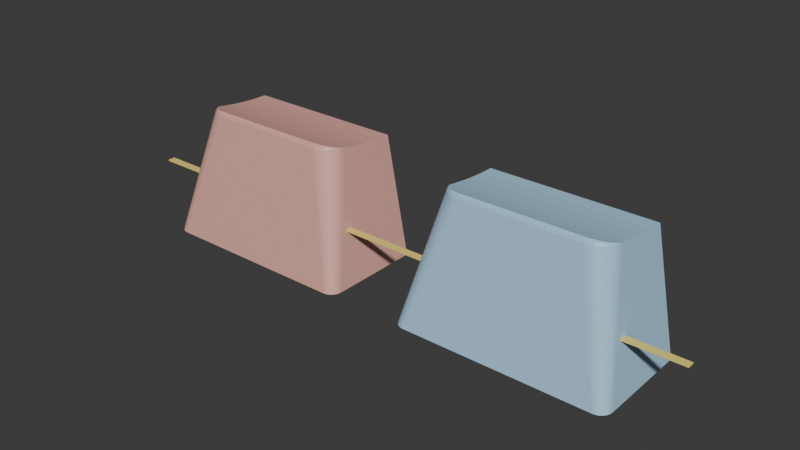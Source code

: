 # Source: review_stem.blend  (saved by Blender 5.2.44; exported with 4.5.12 LTS)
import bpy
from mathutils import Matrix  # noqa: F401  (used for matrix-valued properties, if any)

bpy.ops.wm.read_factory_settings(use_empty=True)
scene = bpy.context.scene
scene.name = 'Scene'

# ---- collections
col_collection = bpy.data.collections.new('Collection'); scene.collection.children.link(col_collection)

# ---- materials (node trees are filled in below, after node groups)
mat_v2_taper_to_3mmmat = bpy.data.materials.new('v2_taper_to_3mmMat')
mat_v3_clear_to_5mmmat = bpy.data.materials.new('v3_clear_to_5mmMat')
mat_fullpresslinemat = bpy.data.materials.new('FullPressLineMat')

# ---- material node trees
mat_v2_taper_to_3mmmat.use_nodes = True; mat_v2_taper_to_3mmmat.node_tree.nodes.clear()
_N = mat_v2_taper_to_3mmmat.node_tree.nodes; _L = mat_v2_taper_to_3mmmat.node_tree.links
n0 = _N.new('ShaderNodeBsdfPrincipled'); n0.name = 'Principled BSDF'; n0.location = (-200, 100)
n0.inputs[0].default_value = (0.8, 0.42, 0.36, 1.0)
n0.inputs[10].default_value = 0.005
n1 = _N.new('ShaderNodeOutputMaterial'); n1.name = 'Material Output'; n1.location = (200, 100)
_L.new(n0.outputs[0], n1.inputs[0])
n1.is_active_output = True
mat_v3_clear_to_5mmmat.use_nodes = True; mat_v3_clear_to_5mmmat.node_tree.nodes.clear()
_N = mat_v3_clear_to_5mmmat.node_tree.nodes; _L = mat_v3_clear_to_5mmmat.node_tree.links
n0 = _N.new('ShaderNodeBsdfPrincipled'); n0.name = 'Principled BSDF'; n0.location = (-200, 100)
n0.inputs[0].default_value = (0.42, 0.66, 0.85, 1.0)
n0.inputs[10].default_value = 0.005
n1 = _N.new('ShaderNodeOutputMaterial'); n1.name = 'Material Output'; n1.location = (200, 100)
_L.new(n0.outputs[0], n1.inputs[0])
n1.is_active_output = True
mat_fullpresslinemat.use_nodes = True; mat_fullpresslinemat.node_tree.nodes.clear()
_N = mat_fullpresslinemat.node_tree.nodes; _L = mat_fullpresslinemat.node_tree.links
n0 = _N.new('ShaderNodeBsdfPrincipled'); n0.name = 'Principled BSDF'; n0.location = (-200, 100)
n0.inputs[0].default_value = (0.95, 0.78, 0.2, 1.0)
n0.inputs[10].default_value = 0.005
n1 = _N.new('ShaderNodeOutputMaterial'); n1.name = 'Material Output'; n1.location = (200, 100)
_L.new(n0.outputs[0], n1.inputs[0])
n1.is_active_output = True

# ---- world
world_world = bpy.data.worlds.new('World'); scene.world = world_world
world_world.use_nodes = True; world_world.node_tree.nodes.clear()
_N = world_world.node_tree.nodes; _L = world_world.node_tree.links
n0 = _N.new('ShaderNodeOutputWorld'); n0.name = 'World Output'; n0.location = (200, 100)
n1 = _N.new('ShaderNodeBackground'); n1.name = 'Background'; n1.location = (-200, 100)
n1.inputs[0].default_value = (0.05088, 0.05088, 0.05088, 1.0)
_L.new(n1.outputs[0], n0.inputs[0])
n0.is_active_output = True
world_world.color = (0.05088, 0.05088, 0.05088)
world_world.sun_shadow_jitter_overblur = 0.0

# ---- meshes
me_v2_taper_to_3mm = bpy.data.meshes.new('v2_taper_to_3mm')
me_v2_taper_to_3mm.from_pydata([(2.9, 0.0, 0.0), (-2.05, -0.675, 4.0), (-0.675, -2.05, 4.0), (2.05, -0.675, 4.0), (0.675, -2.05, 4.0), (-0.2223, -0.675, 4.0), (-0.675, -0.675, 4.0), (0.675, -0.675, 4.0), (-0.675, -0.2223, 4.0), (0.0, 0.0, 4.0), (-9.0, -8.0, 0.0), (-8.981, -8.195, 0.0), (-8.924, -8.383, 0.0), (-8.831, -8.556, 0.0), (-8.707, -8.707, 0.0), (-8.556, -8.831, 0.0), (-8.383, -8.924, 0.0), (-8.195, -8.981, 0.0), (-2.875, -0.3785, 0.0), (-8.0, -9.0, 0.0), (-2.801, -0.7506, 0.0), (8.0, -9.0, 0.0), (-2.679, -1.11, 0.0), (-2.511, -1.45, 0.0), (8.195, -8.981, 0.0), (8.383, -8.924, 0.0), (-2.301, -1.765, 0.0), (8.556, -8.831, 0.0), (-2.051, -2.051, 0.0), (8.707, -8.707, 0.0), (-1.765, -2.301, 0.0), (8.831, -8.556, 0.0), (-1.45, -2.511, 0.0), (8.924, -8.383, 0.0), (-1.11, -2.679, 0.0), (8.981, -8.195, 0.0), (-0.7506, -2.801, 0.0), (-0.3785, -2.875, 0.0), (9.0, -8.0, 0.0), (-5.327e-16, -2.9, 0.0), (0.3785, -2.875, 0.0), (0.7506, -2.801, 0.0), (1.11, -2.679, 0.0), (1.45, -2.511, 0.0), (1.765, -2.301, 0.0), (2.051, -2.051, 0.0), (2.301, -1.765, 0.0), (2.511, -1.45, 0.0), (2.679, -1.11, 0.0), (2.801, -0.7506, 0.0), (2.875, -0.3785, 0.0), (3.3, 0.0, 3.0), (-6.141, -5.633, 8.6), (-3.272, -0.4307, 3.0), (-6.134, -5.705, 8.6), (-3.188, -0.8541, 3.0), (-3.049, -1.263, 3.0), (-6.113, -5.775, 8.6), (-2.858, -1.65, 3.0), (-2.618, -2.009, 3.0), (-2.333, -2.333, 3.0), (-6.079, -5.839, 8.6), (-2.009, -2.618, 3.0), (-1.65, -2.858, 3.0), (-6.033, -5.895, 8.6), (-1.263, -3.049, 3.0), (-5.976, -5.942, 8.6), (-0.8541, -3.188, 3.0), (-0.4307, -3.272, 3.0), (-5.912, -5.976, 8.6), (-6.062e-16, -3.3, 3.0), (0.4307, -3.272, 3.0), (0.8541, -3.188, 3.0), (-5.842, -5.997, 8.6), (1.263, -3.049, 3.0), (1.65, -2.858, 3.0), (-5.77, -6.004, 8.6), (2.009, -2.618, 3.0), (2.333, -2.333, 3.0), (5.77, -6.004, 8.6), (2.618, -2.009, 3.0), (5.842, -5.997, 8.6), (2.858, -1.65, 3.0), (3.049, -1.263, 3.0), (-6.844, -5.253, 10.61), (3.188, -0.8541, 3.0), (-6.743, -5.585, 10.62), (5.912, -5.976, 8.6), (3.272, -0.4307, 3.0), (-6.579, -5.893, 10.62), (5.976, -5.942, 8.6), (6.033, -5.895, 8.6), (-6.357, -6.164, 10.62), (6.079, -5.839, 8.6), (-6.277, -6.08, 10.81), (6.113, -5.775, 8.6), (-6.087, -6.386, 10.62), (6.134, -5.705, 8.6), (-6.013, -6.296, 10.81), (-5.779, -6.551, 10.62), (6.141, -5.633, 8.6), (-5.713, -6.457, 10.81), (-5.446, -6.652, 10.61), (-5.388, -6.556, 10.81), (-5.101, -6.686, 10.61), (-5.004, -6.411, 10.95), (-5.048, -6.589, 10.81), (5.101, -6.685, 10.61), (5.004, -6.411, 10.95), (5.048, -6.589, 10.81), (5.446, -6.651, 10.61), (5.388, -6.555, 10.81), (5.778, -6.55, 10.62), (5.713, -6.457, 10.81), (6.087, -6.386, 10.62), (6.013, -6.296, 10.81), (6.357, -6.164, 10.62), (6.277, -6.08, 10.81), (6.58, -5.893, 10.62), (6.744, -5.586, 10.62), (6.845, -5.253, 10.61), (-6.872, -4.968, 10.61), (-6.817, -5.235, 10.67), (-6.686, -5.541, 10.74), (-6.497, -5.82, 10.8), (-6.3, -5.989, 10.84), (-6.459, -5.858, 10.81), (-6.236, -6.038, 10.85), (-5.942, -6.199, 10.9), (-5.637, -6.313, 10.93), (-5.325, -6.381, 10.95), (-5.002, -6.397, 10.95), (-5.274, -6.385, 10.95), (5.002, -6.397, 10.95), (5.274, -6.385, 10.95), (5.325, -6.381, 10.95), (5.637, -6.313, 10.93), (5.942, -6.199, 10.9), (6.236, -6.038, 10.85), (6.3, -5.989, 10.84), (6.459, -5.859, 10.81), (6.497, -5.82, 10.8), (6.687, -5.542, 10.74), (6.818, -5.235, 10.67), (6.873, -4.969, 10.61), (6.886, -4.809, 10.57), (6.881, -4.913, 10.6), (6.974, -1.21, 10.13), (6.957, -2.416, 10.22), (6.927, -3.617, 10.37), (6.98, 0.0, 10.1), (-6.881, -4.912, 10.6), (-6.885, -4.809, 10.57), (-6.956, -2.416, 10.22), (-6.974, -1.21, 10.13), (-6.927, -3.617, 10.37), (-6.98, 0.0, 10.1), (-7.493, -7.261, 0.0), (-7.476, -7.344, 0.0), (-7.489, -7.303, 0.0), (-7.456, -7.382, 0.0), (-7.396, -7.442, 0.0), (-7.429, -7.415, 0.0), (-7.358, -7.462, 0.0), (-7.318, -7.474, 0.0), (7.318, -7.474, 0.0), (7.429, -7.415, 0.0), (7.396, -7.442, 0.0), (7.476, -7.344, 0.0), (7.493, -7.261, 0.0), (7.489, -7.303, 0.0), (7.358, -7.462, 0.0), (7.456, -7.382, 0.0), (7.275, -7.479, 0.0), (-7.275, -7.479, 0.0), (2.858, -1.65, 8.6), (2.618, -2.009, 8.6), (3.188, -0.8541, 8.6), (3.3, 0.0, 8.6), (3.272, -0.4307, 8.6), (3.049, -1.263, 8.6), (-3.272, -0.4307, 8.6), (-3.188, -0.8541, 8.6), (-2.618, -2.009, 8.6), (-2.858, -1.65, 8.6), (-2.333, -2.333, 8.6), (-3.049, -1.263, 8.6), (-1.65, -2.858, 8.6), (-2.009, -2.618, 8.6), (-0.4307, -3.272, 8.6), (-0.8541, -3.188, 8.6), (-1.263, -3.049, 8.6), (0.4307, -3.272, 8.6), (1.263, -3.049, 8.6), (0.8541, -3.188, 8.6), (2.333, -2.333, 8.6), (1.65, -2.858, 8.6), (2.009, -2.618, 8.6), (-6.062e-16, -3.3, 8.6), (-6.204, -0.5, 8.2), (-6.927, -0.5, 3.6), (-0.5, -6.073, 8.2), (0.5, -6.073, 8.2), (-0.5, -6.861, 3.6), (0.5, -6.861, 3.6), (6.204, -0.5, 8.2), (6.927, -0.5, 3.6), (3.3, 0.0, 3.6), (3.3, 0.0, 8.2), (-3.272, -0.4307, 3.6), (-3.272, -0.4307, 8.2), (-3.258, -0.5, 3.6), (-3.258, -0.5, 8.2), (-0.5, -3.258, 3.6), (-0.5, -3.258, 8.2), (-0.4307, -3.272, 3.6), (-0.4307, -3.272, 8.2), (-6.062e-16, -3.3, 3.6), (-6.062e-16, -3.3, 8.2), (0.4307, -3.272, 3.6), (0.4307, -3.272, 8.2), (0.5, -3.258, 3.6), (0.5, -3.258, 8.2), (3.258, -0.5, 3.6), (3.258, -0.5, 8.2), (3.272, -0.4307, 3.6), (3.272, -0.4307, 8.2), (2.05, -0.675, 0.0), (-2.05, -0.675, 0.0), (-0.675, -2.05, 0.0), (-0.675, -0.675, 0.0), (0.675, -2.05, 0.0), (0.675, -0.675, 0.0), (9.0, 0.0, 0.0), (-9.0, 0.0, 0.0), (7.493, 0.0, 0.0), (-7.493, 0.0, 0.0), (7.43, 0.0, 7.848), (7.24, 0.0, 8.799), (-7.24, 0.0, 8.799), (-6.927, 0.0, 3.6), (-6.141, 0.0, 8.6), (-6.204, 0.0, 8.2), (6.927, 0.0, 3.6), (6.141, 0.0, 8.6), (6.204, 0.0, 8.2), (-3.3, 0.0, 8.6), (-2.9, 0.0, 2.474e-15), (-2.9, 0.0, 0.0), (-3.3, 0.0, 3.0), (-3.3, 0.0, 8.2), (-3.3, 0.0, 8.2), (-3.3, 0.0, 3.6), (-2.05, 0.0, 0.0), (2.05, 0.0, 0.0), (-2.05, 0.0, 4.0), (2.05, 0.0, 4.0), (-0.675, 0.0, 4.0), (0.675, 0.0, 4.0)], [], [(15, 14, 13, 12, 11, 10, 158, 160, 162, 161, 163, 164, 174, 173, 165, 171, 167, 166, 172, 35, 33, 31, 29, 27, 25, 24, 21, 19, 17, 16), (38, 35, 172, 168, 170, 169, 235, 233), (159, 158, 10, 234, 236, 157), (122, 121, 84), (122, 84, 86, 123), (86, 89, 124, 123), (125, 126, 94, 127), (126, 124, 89, 92, 94), (127, 94, 98, 128), (98, 94, 92, 96), (128, 98, 101, 129), (101, 98, 96, 99), (129, 101, 103, 130), (103, 101, 99, 102), (105, 131, 132), (132, 130, 103, 106, 105), (106, 103, 102, 104), (131, 105, 108, 133), (108, 105, 106, 109), (109, 106, 104, 107), (108, 134, 133), (134, 108, 109, 111, 135), (111, 109, 107, 110), (111, 113, 136, 135), (113, 111, 110, 112), (113, 115, 137, 136), (115, 113, 112, 114), (115, 117, 138, 137), (117, 115, 114, 116), (117, 140, 139, 138), (140, 117, 116, 118, 141), (141, 118, 119, 142), (142, 119, 120, 143), (143, 120, 144), (145, 146, 38, 233, 237, 238, 150, 147, 148, 149), (234, 10, 151, 152, 155, 153, 154, 156, 239), (121, 151, 10, 11, 84), (11, 12, 86, 84), (12, 13, 89, 86), (13, 14, 92, 89), (14, 15, 96, 92), (15, 16, 99, 96), (16, 17, 102, 99), (17, 19, 104, 102), (19, 21, 107, 104), (21, 24, 110, 107), (24, 25, 112, 110), (25, 27, 114, 112), (27, 29, 116, 114), (29, 31, 118, 116), (31, 33, 119, 118), (33, 35, 120, 119), (146, 144, 120, 35, 38), (156, 154, 147, 150), (153, 148, 147, 154), (155, 149, 148, 153), (152, 145, 149, 155), (152, 151, 121, 122, 123, 124, 126, 125, 139, 140, 141, 142, 143, 144, 146, 145), (139, 125, 127, 128, 129, 130, 132, 131, 133, 134, 135, 136, 137, 138), (200, 199, 52, 157, 236, 240), (52, 199, 242, 241), (157, 52, 54, 159), (159, 54, 57, 158), (158, 57, 61, 160), (160, 61, 64, 162), (162, 64, 66, 161), (161, 66, 69, 163), (163, 69, 73, 164), (164, 73, 76, 174), (201, 76, 79, 202), (204, 202, 79, 173, 174, 76, 201, 203), (79, 81, 165, 173), (81, 87, 171, 165), (90, 167, 171, 87), (90, 91, 166, 167), (166, 91, 93, 172), (172, 93, 95, 168), (168, 95, 97, 170), (170, 97, 100, 169), (169, 100, 205, 206, 243, 235), (245, 205, 100, 244), (61, 57, 54, 52, 241, 246, 181, 182, 186, 184, 183, 185, 69, 66, 64), (97, 95, 93, 91, 90, 87, 81, 79, 76, 73, 69, 185, 188, 187, 191, 190, 189, 198, 192, 194, 193, 196, 197, 195, 176, 175, 180, 177, 179, 178, 244, 100), (248, 18, 53, 249, 247), (18, 20, 55, 53), (20, 22, 56, 55), (22, 23, 58, 56), (23, 26, 59, 58), (26, 28, 60, 59), (28, 30, 62, 60), (30, 32, 63, 62), (32, 34, 65, 63), (34, 36, 67, 65), (36, 37, 68, 67), (37, 39, 70, 68), (39, 40, 71, 70), (40, 41, 72, 71), (41, 42, 74, 72), (42, 43, 75, 74), (43, 44, 77, 75), (44, 45, 78, 77), (45, 46, 80, 78), (46, 47, 82, 80), (47, 48, 83, 82), (48, 49, 85, 83), (49, 50, 88, 85), (88, 50, 0, 51), (181, 246, 250, 210), (249, 53, 209, 252), (211, 209, 53, 55, 182, 181, 210, 212), (55, 56, 186, 182), (56, 58, 184, 186), (58, 59, 183, 184), (59, 60, 185, 183), (185, 60, 62, 188), (188, 62, 63, 187), (187, 63, 65, 191), (191, 65, 67, 190), (214, 216, 189, 190, 67, 68, 215, 213), (215, 68, 70, 217), (218, 198, 189, 216), (217, 70, 71, 219), (220, 192, 198, 218), (221, 219, 71, 72, 194, 192, 220, 222), (194, 72, 74, 193), (193, 74, 75, 196), (196, 75, 77, 197), (197, 77, 78, 195), (195, 78, 80, 176), (176, 80, 82, 175), (175, 82, 83, 180), (180, 83, 85, 177), (224, 226, 179, 177, 85, 88, 225, 223), (225, 88, 51, 207), (208, 178, 179, 226), (228, 230, 229, 231, 42, 41, 40, 39, 37, 36, 34, 32, 30, 28, 26, 23, 22, 20, 18, 248, 253), (0, 50, 49, 48, 47, 46, 45, 44, 43, 42, 231, 232, 227, 254), (223, 206, 205, 224), (206, 223, 225, 207, 243), (226, 224, 205, 245, 208), (199, 200, 211, 212), (209, 211, 200, 240, 252), (242, 199, 212, 210, 251), (201, 214, 213, 203), (222, 202, 204, 221), (219, 221, 204, 203, 213, 215, 217), (216, 214, 201, 202, 222, 220, 218), (1, 228, 253, 255), (227, 3, 256, 254), (1, 6, 230, 228), (232, 7, 3, 227), (8, 6, 1, 255, 257), (3, 7, 258, 256), (7, 5, 9, 258), (257, 9, 8), (5, 6, 8, 9), (230, 6, 2, 229), (231, 4, 7, 232), (2, 4, 231, 229), (5, 7, 4, 2, 6), (244, 238, 237, 245), (156, 150, 238, 244, 178, 208, 245, 237, 233, 235, 243, 207, 51, 0, 254, 256, 258, 250, 246, 241, 239), (247, 249, 252, 240, 236, 234, 239, 241, 242, 251, 258, 9, 257, 255, 253, 248)])
me_v2_taper_to_3mm.materials.append(mat_v2_taper_to_3mmmat)
me_v2_taper_to_3mm.update()
me_v3_clear_to_5mm = bpy.data.meshes.new('v3_clear_to_5mm')
me_v3_clear_to_5mm.from_pydata([(2.6, 0.0, 0.0), (-2.05, -0.675, 4.0), (-0.675, -2.05, 4.0), (2.05, -0.675, 4.0), (0.675, -2.05, 4.0), (-0.2223, -0.675, 4.0), (-0.675, -0.675, 4.0), (0.675, -0.675, 4.0), (-0.675, -0.2223, 4.0), (0.0, 0.0, 4.0), (-9.0, -8.0, 0.0), (-8.981, -8.195, 0.0), (-8.924, -8.383, 0.0), (-8.831, -8.556, 0.0), (-8.707, -8.707, 0.0), (-8.556, -8.831, 0.0), (-8.383, -8.924, 0.0), (-2.578, -0.3394, 0.0), (-8.195, -8.981, 0.0), (-2.511, -0.6729, 0.0), (-8.0, -9.0, 0.0), (-2.402, -0.995, 0.0), (8.0, -9.0, 0.0), (-2.252, -1.3, 0.0), (8.195, -8.981, 0.0), (-2.063, -1.583, 0.0), (8.383, -8.924, 0.0), (8.556, -8.831, 0.0), (-1.838, -1.838, 0.0), (-1.583, -2.063, 0.0), (8.707, -8.707, 0.0), (-1.3, -2.252, 0.0), (8.831, -8.556, 0.0), (8.924, -8.383, 0.0), (-0.995, -2.402, 0.0), (-0.6729, -2.511, 0.0), (8.981, -8.195, 0.0), (-0.3394, -2.578, 0.0), (9.0, -8.0, 0.0), (-4.776e-16, -2.6, 0.0), (0.3394, -2.578, 0.0), (0.6729, -2.511, 0.0), (0.995, -2.402, 0.0), (1.3, -2.252, 0.0), (1.583, -2.063, 0.0), (1.838, -1.838, 0.0), (2.063, -1.583, 0.0), (2.252, -1.3, 0.0), (2.402, -0.995, 0.0), (2.511, -0.6729, 0.0), (2.578, -0.3394, 0.0), (2.9, 0.0, 0.4), (-6.141, -5.633, 8.6), (-2.875, -0.3785, 0.4), (-2.801, -0.7506, 0.4), (-6.134, -5.705, 8.6), (-2.679, -1.11, 0.4), (-2.511, -1.45, 0.4), (-6.113, -5.775, 8.6), (-2.301, -1.765, 0.4), (-6.079, -5.839, 8.6), (-2.051, -2.051, 0.4), (-1.765, -2.301, 0.4), (-1.45, -2.511, 0.4), (-6.033, -5.895, 8.6), (-1.11, -2.679, 0.4), (-5.976, -5.942, 8.6), (-0.7506, -2.801, 0.4), (-0.3785, -2.875, 0.4), (-5.327e-16, -2.9, 0.4), (-5.912, -5.976, 8.6), (0.3785, -2.875, 0.4), (0.7506, -2.801, 0.4), (1.11, -2.679, 0.4), (-5.842, -5.997, 8.6), (1.45, -2.511, 0.4), (1.765, -2.301, 0.4), (-5.77, -6.004, 8.6), (2.051, -2.051, 0.4), (5.77, -6.004, 8.6), (2.301, -1.765, 0.4), (5.842, -5.997, 8.6), (2.511, -1.45, 0.4), (2.679, -1.11, 0.4), (-6.844, -5.253, 10.61), (-6.743, -5.585, 10.62), (2.801, -0.7506, 0.4), (5.912, -5.976, 8.6), (2.875, -0.3785, 0.4), (-6.579, -5.893, 10.62), (5.976, -5.942, 8.6), (6.033, -5.895, 8.6), (-6.357, -6.164, 10.62), (6.079, -5.839, 8.6), (-6.277, -6.08, 10.81), (6.113, -5.775, 8.6), (-6.087, -6.386, 10.62), (6.134, -5.705, 8.6), (-6.013, -6.296, 10.81), (-5.779, -6.551, 10.62), (6.141, -5.633, 8.6), (-5.713, -6.457, 10.81), (-5.446, -6.652, 10.61), (-5.388, -6.556, 10.81), (-5.101, -6.686, 10.61), (-5.004, -6.411, 10.95), (-5.048, -6.589, 10.81), (5.101, -6.685, 10.61), (5.004, -6.411, 10.95), (5.048, -6.589, 10.81), (5.446, -6.651, 10.61), (5.388, -6.555, 10.81), (5.778, -6.55, 10.62), (5.713, -6.457, 10.81), (6.087, -6.386, 10.62), (6.013, -6.296, 10.81), (-2.801, -0.7506, 5.0), (6.357, -6.164, 10.62), (-2.679, -1.11, 5.0), (6.277, -6.08, 10.81), (-2.511, -1.45, 5.0), (6.58, -5.893, 10.62), (-2.301, -1.765, 5.0), (6.744, -5.586, 10.62), (-2.051, -2.051, 5.0), (6.845, -5.253, 10.61), (-1.765, -2.301, 5.0), (-1.45, -2.511, 5.0), (-1.11, -2.679, 5.0), (-0.7506, -2.801, 5.0), (0.7506, -2.801, 5.0), (1.11, -2.679, 5.0), (1.45, -2.511, 5.0), (1.765, -2.301, 5.0), (2.051, -2.051, 5.0), (2.301, -1.765, 5.0), (2.511, -1.45, 5.0), (2.679, -1.11, 5.0), (2.801, -0.7506, 5.0), (-6.872, -4.968, 10.61), (-6.817, -5.235, 10.67), (-6.686, -5.541, 10.74), (-6.497, -5.82, 10.8), (-6.3, -5.989, 10.84), (-6.459, -5.858, 10.81), (-6.236, -6.038, 10.85), (-5.942, -6.199, 10.9), (-5.637, -6.313, 10.93), (-5.325, -6.381, 10.95), (-5.002, -6.397, 10.95), (-5.274, -6.385, 10.95), (5.002, -6.397, 10.95), (5.274, -6.385, 10.95), (5.325, -6.381, 10.95), (5.637, -6.313, 10.93), (5.942, -6.199, 10.9), (6.236, -6.038, 10.85), (6.3, -5.989, 10.84), (-3.188, -0.8541, 6.5), (6.459, -5.859, 10.81), (-3.049, -1.263, 6.5), (6.497, -5.82, 10.8), (-2.858, -1.65, 6.5), (6.687, -5.542, 10.74), (-2.618, -2.009, 6.5), (6.818, -5.235, 10.67), (-2.333, -2.333, 6.5), (6.873, -4.969, 10.61), (-2.009, -2.618, 6.5), (-1.65, -2.858, 6.5), (6.886, -4.809, 10.57), (-1.263, -3.049, 6.5), (6.881, -4.913, 10.6), (-0.8541, -3.188, 6.5), (6.974, -1.21, 10.13), (6.957, -2.416, 10.22), (6.927, -3.617, 10.37), (0.8541, -3.188, 6.5), (1.263, -3.049, 6.5), (1.65, -2.858, 6.5), (2.009, -2.618, 6.5), (6.98, 0.0, 10.1), (2.333, -2.333, 6.5), (2.618, -2.009, 6.5), (-6.881, -4.912, 10.6), (2.858, -1.65, 6.5), (-6.885, -4.809, 10.57), (3.049, -1.263, 6.5), (3.188, -0.8541, 6.5), (-6.956, -2.416, 10.22), (-6.974, -1.21, 10.13), (-6.927, -3.617, 10.37), (-6.98, 0.0, 10.1), (-7.493, -7.261, 0.0), (-7.476, -7.344, 0.0), (-7.489, -7.303, 0.0), (-7.456, -7.382, 0.0), (-7.396, -7.442, 0.0), (-7.429, -7.415, 0.0), (-7.358, -7.462, 0.0), (-7.318, -7.474, 0.0), (7.318, -7.474, 0.0), (7.429, -7.415, 0.0), (7.396, -7.442, 0.0), (7.476, -7.344, 0.0), (7.493, -7.261, 0.0), (7.489, -7.303, 0.0), (7.358, -7.462, 0.0), (7.456, -7.382, 0.0), (7.275, -7.479, 0.0), (-7.275, -7.479, 0.0), (2.858, -1.65, 8.6), (2.618, -2.009, 8.6), (3.188, -0.8541, 8.6), (3.3, 0.0, 8.6), (3.272, -0.4307, 8.6), (3.049, -1.263, 8.6), (-3.272, -0.4307, 8.6), (-3.188, -0.8541, 8.6), (-2.618, -2.009, 8.6), (-2.858, -1.65, 8.6), (-2.333, -2.333, 8.6), (-3.049, -1.263, 8.6), (-1.65, -2.858, 8.6), (-2.009, -2.618, 8.6), (-0.4307, -3.272, 8.6), (-0.8541, -3.188, 8.6), (-1.263, -3.049, 8.6), (0.4307, -3.272, 8.6), (1.263, -3.049, 8.6), (0.8541, -3.188, 8.6), (2.333, -2.333, 8.6), (1.65, -2.858, 8.6), (2.009, -2.618, 8.6), (-6.062e-16, -3.3, 8.6), (-6.204, -0.5, 8.2), (-6.739, -0.5, 4.8), (-0.5, -6.656, 4.8), (-0.5, -6.073, 8.2), (0.5, -6.073, 8.2), (0.5, -6.656, 4.8), (6.739, -0.5, 4.8), (6.204, -0.5, 8.2), (2.9, 0.0, 4.8), (-2.875, -0.3785, 4.8), (-2.851, -0.5, 4.8), (-2.851, -0.5, 5.0), (-0.3785, -2.875, 4.8), (-0.5, -2.851, 4.8), (-0.5, -2.851, 5.0), (-5.327e-16, -2.9, 4.8), (0.3785, -2.875, 4.8), (0.5, -2.851, 5.0), (0.5, -2.851, 4.8), (2.875, -0.3785, 4.8), (2.851, -0.5, 4.8), (2.851, -0.5, 5.0), (-3.258, -0.5, 6.5), (-0.5, -3.258, 6.5), (0.5, -3.258, 6.5), (3.258, -0.5, 6.5), (3.3, 0.0, 8.2), (-3.272, -0.4307, 8.2), (-3.258, -0.5, 8.2), (-0.5, -3.258, 8.2), (-0.4307, -3.272, 8.2), (-6.062e-16, -3.3, 8.2), (0.4307, -3.272, 8.2), (0.5, -3.258, 8.2), (3.258, -0.5, 8.2), (3.272, -0.4307, 8.2), (2.05, -0.675, 0.0), (-2.05, -0.675, 0.0), (-0.675, -2.05, 0.0), (-0.675, -0.675, 0.0), (0.675, -2.05, 0.0), (0.675, -0.675, 0.0), (9.0, 0.0, 0.0), (-9.0, 0.0, 0.0), (7.493, 0.0, 0.0), (-7.493, 0.0, 0.0), (7.43, 0.0, 7.848), (7.24, 0.0, 8.799), (-7.43, 0.0, 7.848), (-7.24, 0.0, 8.799), (-6.739, 0.0, 4.8), (-6.141, 0.0, 8.6), (-6.204, 0.0, 8.2), (6.141, 0.0, 8.6), (6.204, 0.0, 8.2), (6.739, 0.0, 4.8), (-3.3, 0.0, 8.6), (-2.6, 0.0, 3.365e-16), (-2.6, 0.0, 0.0), (-2.9, 0.0, 0.4), (-2.9, 0.0, 4.8), (-3.3, 0.0, 8.2), (-2.05, 0.0, 0.0), (2.05, 0.0, 0.0), (-2.05, 0.0, 4.0), (2.05, 0.0, 4.0), (-0.675, 0.0, 4.0), (0.675, 0.0, 4.0)], [], [(15, 14, 13, 12, 11, 10, 194, 196, 198, 197, 199, 200, 210, 209, 201, 207, 203, 202, 208, 36, 33, 32, 30, 27, 26, 24, 22, 20, 18, 16), (38, 36, 208, 204, 206, 205, 279, 277), (195, 194, 10, 278, 280, 193), (140, 139, 84), (140, 84, 85, 141), (85, 89, 142, 141), (143, 144, 94, 145), (144, 142, 89, 92, 94), (145, 94, 98, 146), (98, 94, 92, 96), (146, 98, 101, 147), (101, 98, 96, 99), (147, 101, 103, 148), (103, 101, 99, 102), (105, 149, 150), (150, 148, 103, 106, 105), (106, 103, 102, 104), (149, 105, 108, 151), (108, 105, 106, 109), (109, 106, 104, 107), (108, 152, 151), (152, 108, 109, 111, 153), (111, 109, 107, 110), (111, 113, 154, 153), (113, 111, 110, 112), (113, 115, 155, 154), (115, 113, 112, 114), (115, 119, 156, 155), (119, 115, 114, 117), (119, 159, 157, 156), (159, 119, 117, 121, 161), (161, 121, 123, 163), (163, 123, 125, 165), (165, 125, 167), (170, 172, 38, 277, 281, 282, 181, 174, 175, 176), (278, 10, 184, 186, 191, 189, 190, 192, 284, 283), (139, 184, 10, 11, 84), (11, 12, 85, 84), (12, 13, 89, 85), (13, 14, 92, 89), (14, 15, 96, 92), (15, 16, 99, 96), (16, 18, 102, 99), (18, 20, 104, 102), (20, 22, 107, 104), (22, 24, 110, 107), (24, 26, 112, 110), (26, 27, 114, 112), (27, 30, 117, 114), (30, 32, 121, 117), (32, 33, 123, 121), (33, 36, 125, 123), (172, 167, 125, 36, 38), (192, 190, 174, 181), (189, 175, 174, 190), (191, 176, 175, 189), (186, 170, 176, 191), (186, 184, 139, 140, 141, 142, 144, 143, 157, 159, 161, 163, 165, 167, 172, 170), (157, 143, 145, 146, 147, 148, 150, 149, 151, 152, 153, 154, 155, 156), (236, 235, 52, 193, 280, 285), (52, 235, 287, 286), (193, 52, 55, 195), (195, 55, 58, 194), (194, 58, 60, 196), (196, 60, 64, 198), (198, 64, 66, 197), (197, 66, 70, 199), (199, 70, 74, 200), (200, 74, 77, 210), (238, 77, 79, 239), (240, 239, 79, 209, 210, 77, 238, 237), (79, 81, 201, 209), (81, 87, 207, 201), (90, 203, 207, 87), (90, 91, 202, 203), (202, 91, 93, 208), (208, 93, 95, 204), (204, 95, 97, 206), (206, 97, 100, 205), (242, 100, 288, 289), (205, 100, 242, 241, 290, 279), (60, 58, 55, 52, 286, 291, 217, 218, 222, 220, 219, 221, 70, 66, 64), (97, 95, 93, 91, 90, 87, 81, 79, 77, 74, 70, 221, 224, 223, 227, 226, 225, 234, 228, 230, 229, 232, 233, 231, 212, 211, 216, 213, 215, 214, 288, 100), (293, 17, 53, 294, 292), (17, 19, 54, 53), (19, 21, 56, 54), (21, 23, 57, 56), (23, 25, 59, 57), (25, 28, 61, 59), (28, 29, 62, 61), (29, 31, 63, 62), (31, 34, 65, 63), (34, 35, 67, 65), (35, 37, 68, 67), (37, 39, 69, 68), (39, 40, 71, 69), (40, 41, 72, 71), (41, 42, 73, 72), (42, 43, 75, 73), (43, 44, 76, 75), (44, 45, 78, 76), (45, 46, 80, 78), (46, 47, 82, 80), (47, 48, 83, 82), (48, 49, 86, 83), (49, 50, 88, 86), (50, 0, 51, 88), (53, 244, 295, 294), (245, 244, 53, 54, 116, 246), (54, 56, 118, 116), (56, 57, 120, 118), (57, 59, 122, 120), (59, 61, 124, 122), (61, 62, 126, 124), (62, 63, 127, 126), (63, 65, 128, 127), (65, 67, 129, 128), (248, 249, 129, 67, 68, 247), (247, 68, 69, 250), (250, 69, 71, 251), (253, 251, 71, 72, 130, 252), (72, 73, 131, 130), (73, 75, 132, 131), (75, 76, 133, 132), (76, 78, 134, 133), (78, 80, 135, 134), (80, 82, 136, 135), (82, 83, 137, 136), (83, 86, 138, 137), (255, 256, 138, 86, 88, 254), (243, 254, 88, 51), (246, 116, 158, 257), (116, 118, 160, 158), (118, 120, 162, 160), (120, 122, 164, 162), (122, 124, 166, 164), (124, 126, 168, 166), (126, 127, 169, 168), (127, 128, 171, 169), (128, 129, 173, 171), (258, 173, 129, 249), (130, 177, 259, 252), (130, 131, 178, 177), (131, 132, 179, 178), (132, 133, 180, 179), (133, 134, 182, 180), (134, 135, 183, 182), (135, 136, 185, 183), (136, 137, 187, 185), (137, 138, 188, 187), (260, 188, 138, 256), (262, 217, 291, 296), (263, 257, 158, 218, 217, 262), (158, 160, 222, 218), (160, 162, 220, 222), (162, 164, 219, 220), (164, 166, 221, 219), (221, 166, 168, 224), (224, 168, 169, 223), (223, 169, 171, 227), (227, 171, 173, 226), (264, 265, 225, 226, 173, 258), (266, 234, 225, 265), (267, 228, 234, 266), (268, 259, 177, 230, 228, 267), (230, 177, 178, 229), (229, 178, 179, 232), (232, 179, 180, 233), (233, 180, 182, 231), (231, 182, 183, 212), (212, 183, 185, 211), (211, 185, 187, 216), (216, 187, 188, 213), (269, 270, 215, 213, 188, 260), (261, 214, 215, 270), (40, 39, 37, 35, 34, 31, 29, 28, 25, 23, 21, 19, 17, 293, 297, 272, 274, 273, 275, 42, 41), (0, 50, 49, 48, 47, 46, 45, 44, 43, 42, 275, 276, 271, 298), (260, 256, 255, 241, 242, 269), (241, 255, 254, 243, 290), (270, 269, 242, 289, 261), (257, 263, 235, 236, 245, 246), (244, 245, 236, 285, 295), (287, 235, 263, 262, 296), (258, 249, 248, 237, 238, 264), (259, 268, 239, 240, 253, 252), (251, 253, 240, 237, 248, 247, 250), (265, 264, 238, 239, 268, 267, 266), (1, 272, 297, 299), (271, 3, 300, 298), (1, 6, 274, 272), (276, 7, 3, 271), (8, 6, 1, 299, 301), (3, 7, 302, 300), (7, 5, 9, 302), (301, 9, 8), (5, 6, 8, 9), (274, 6, 2, 273), (275, 4, 7, 276), (273, 2, 4, 275), (5, 7, 4, 2, 6), (288, 282, 281, 289), (284, 286, 287, 283), (293, 292, 294, 295, 285, 280, 278, 283, 287, 296, 291, 286, 284, 192, 181, 282, 288, 214, 261, 289, 281, 277, 279, 290, 243, 51, 0, 298, 300, 302, 9, 301, 299, 297)])
me_v3_clear_to_5mm.materials.append(mat_v3_clear_to_5mmmat)
me_v3_clear_to_5mm.update()
me_fullpressline = bpy.data.meshes.new('FullPressLine')
me_fullpressline.from_pydata([(-25.0, -6.3, 4.34), (-25.0, -6.3, 4.46), (-25.0, -5.7, 4.34), (-25.0, -5.7, 4.46), (25.0, -6.3, 4.34), (25.0, -6.3, 4.46), (25.0, -5.7, 4.34), (25.0, -5.7, 4.46)], [], [(0, 1, 3, 2), (2, 3, 7, 6), (6, 7, 5, 4), (4, 5, 1, 0), (2, 6, 4, 0), (7, 3, 1, 5)])
me_fullpressline.materials.append(mat_fullpresslinemat)
me_fullpressline.update()

# ---- objects
ob_v2_taper_to_3mm = bpy.data.objects.new('v2_taper_to_3mm', me_v2_taper_to_3mm)
ob_v3_clear_to_5mm = bpy.data.objects.new('v3_clear_to_5mm', me_v3_clear_to_5mm)
ob_fullpressline = bpy.data.objects.new('FullPressLine', me_fullpressline)

# ---- transforms, parenting, visibility, modifiers, constraints
ob_v2_taper_to_3mm.location = (-12.0, 0.0, 0.0)
ob_v3_clear_to_5mm.location = (12.0, 0.0, 0.0)
ob_fullpressline.location = (0.0, 0.0, 0.0)

# ---- collection membership
scene.collection.objects.link(ob_v2_taper_to_3mm)
scene.collection.objects.link(ob_v3_clear_to_5mm)
scene.collection.objects.link(ob_fullpressline)

# ---- scene / render settings (as saved in the file)
scene.frame_start = 1; scene.frame_end = 250; scene.frame_set(1)
scene.render.engine = 'BLENDER_EEVEE_NEXT'
scene.render.bake_bias = 0.0
scene.render.bake_samples = 0
scene.render.compositor_device = 'GPU'
scene.eevee.use_volume_custom_range = False
scene.eevee.fast_gi_thickness_near = 0.1
scene.eevee.fast_gi_thickness_far = 0.0
scene.eevee.ray_tracing_options.screen_trace_thickness = 0.1
scene.unit_settings.scale_length = 0.001
bpy.context.view_layer.update()

# ---- added for rendering (the .blend has no active camera and no usable light): camera, sun
cam_auto = bpy.data.cameras.new('AutoCamera')
cam_auto.lens = 50.0
cam_auto.sensor_width = 36.0
cam_auto.clip_end = 1000.0
ob_auto_camera = bpy.data.objects.new('AutoCamera', cam_auto)
scene.collection.objects.link(ob_auto_camera)
ob_auto_camera.location = (48.0844, -62.2013, 43.9432)
ob_auto_camera.rotation_euler = (1.09748, -7.21219e-08, 0.694738)
scene.camera = ob_auto_camera
light_auto_sun = bpy.data.lights.new('AutoSun', 'SUN')
light_auto_sun.energy = 3.0
light_auto_sun.angle = 0.0523599
ob_auto_sun = bpy.data.objects.new('AutoSun', light_auto_sun)
scene.collection.objects.link(ob_auto_sun)
ob_auto_sun.rotation_euler = (0.872665, 0.174533, 0.523599)
bpy.context.view_layer.update()
